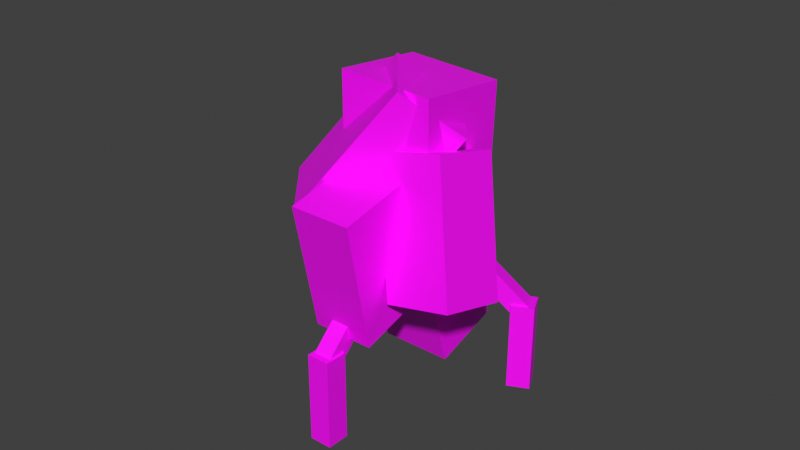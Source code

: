 # Source: Small_Flesh.blend  (saved by Blender 2.80.75; exported with 4.5.12 LTS)
import bpy
from mathutils import Matrix  # noqa: F401  (used for matrix-valued properties, if any)

bpy.ops.wm.read_factory_settings(use_empty=True)
scene = bpy.context.scene
scene.name = 'Scene'

# ---- collections
col_collection = bpy.data.collections.new('Collection'); scene.collection.children.link(col_collection)

# ---- images (referenced by path relative to the original .blend; pixels are not part of the script)
import os
ASSET_DIR = os.environ.get("B2B_ASSET_DIR", "")  # directory of the original .blend (textures are referenced by path, not embedded)
HERE = os.path.dirname(os.path.abspath(__file__))  # packed textures are extracted next to this script under _unpacked/

def load_image(name, relpath, width, height, colorspace="sRGB"):
    """Load a texture the original file referenced (path relative to the .blend, or extracted next to this script)."""
    p = next((c for c in (os.path.join(HERE, relpath), os.path.join(ASSET_DIR, relpath)) if relpath and os.path.exists(c)), "")
    if p:
        img = bpy.data.images.load(p, check_existing=True)
        img.name = name
    else:  # same state as the original file: an image datablock whose file is absent (Cycles renders it pink)
        img = bpy.data.images.new(name, width, height)
        img.source = "FILE"
        img.filepath = "//" + (relpath or name)
    img.colorspace_settings.name = colorspace
    return img
img_small_flesh_texture_png = load_image('Small_Flesh_Texture.png', 'Small_Flesh_Texture.png', 1024, 1024, 'sRGB')

# ---- materials (node trees are filled in below, after node groups)
mat_material_003 = bpy.data.materials.new('Material.003')
mat_material_003.use_transparent_shadow = False

# ---- material node trees
mat_material_003.use_nodes = True; mat_material_003.node_tree.nodes.clear()
_N = mat_material_003.node_tree.nodes; _L = mat_material_003.node_tree.links
n0 = _N.new('ShaderNodeOutputMaterial'); n0.name = 'Material Output'; n0.location = (300, 300)
n1 = _N.new('ShaderNodeBsdfPrincipled'); n1.name = 'Principled BSDF'; n1.location = (10, 300)
n1.distribution = 'GGX'
n1.subsurface_method = 'BURLEY'
n1.inputs[3].default_value = 1.45
n1.inputs[27].default_value = (0.0, 0.0, 0.0, 1.0)
n1.inputs[28].default_value = 1.0
n2 = _N.new('ShaderNodeTexImage'); n2.name = 'Image Texture'; n2.location = (-280, 280)
n2.image = img_small_flesh_texture_png
_L.new(n1.outputs[0], n0.inputs[0])
_L.new(n2.outputs[0], n1.inputs[0])
n0.is_active_output = True

# ---- world
world_world = bpy.data.worlds.new('World'); scene.world = world_world
world_world.use_nodes = True; world_world.node_tree.nodes.clear()
_N = world_world.node_tree.nodes; _L = world_world.node_tree.links
n0 = _N.new('ShaderNodeOutputWorld'); n0.name = 'World Output'; n0.location = (300, 300)
n1 = _N.new('ShaderNodeBackground'); n1.name = 'Background'; n1.location = (10, 300)
n1.inputs[0].default_value = (0.05088, 0.05088, 0.05088, 1.0)
_L.new(n1.outputs[0], n0.inputs[0])
n0.is_active_output = True
world_world.color = (0.05088, 0.05088, 0.05088)
world_world.use_sun_shadow = False
world_world.sun_shadow_jitter_overblur = 0.0

# ---- meshes
me_cube_004 = bpy.data.meshes.new('Cube.004')
me_cube_004.from_pydata([(9.781, 5.523, 3.493), (5.845, 6.116, 2.888), (13.01, -2.047, 2.357), (9.072, -1.453, 1.752), (7.153, 2.309, 4.051), (3.217, 2.903, 3.446), (10.38, -5.26, 2.914), (6.445, -4.667, 2.309)], [], [(0, 1, 3, 2), (2, 3, 7, 6), (6, 7, 5, 4), (4, 5, 1, 0), (2, 6, 4, 0), (7, 3, 1, 5)])
_uv = me_cube_004.uv_layers.new(name='UVMap')
_uv.uv.foreach_set('vector', [0.5134, 0.1181, 0.4816, 0.1181, 0.4816, 0.06588, 0.5134, 0.06588, 0.4686, 0.1796, 0.4327, 0.1796, 0.4327, 0.1356, 0.4686, 0.1356, 0.5134, 0.1181, 0.4816, 0.1181, 0.4816, 0.06588, 0.5134, 0.06588, 0.4814, 0.1354, 0.5189, 0.1354, 0.5189, 0.1802, 0.4814, 0.1802, 0.4326, 0.06632, 0.4694, 0.06632, 0.4694, 0.1157, 0.4326, 0.1157, 0.4326, 0.06632, 0.4694, 0.06632, 0.4694, 0.1157, 0.4326, 0.1157])
me_cube_004.materials.append(mat_material_003)
me_cube_004.use_remesh_preserve_volume = False
me_cube_004.use_remesh_preserve_attributes = False
me_cube_004.use_mirror_vertex_groups = False
me_cube_004.use_paint_bone_selection = False
me_cube_004.use_paint_mask = True
me_cube_004.update()
me_cube_001 = bpy.data.meshes.new('Cube.001')
me_cube_001.from_pydata([(8.076, -4.497, -1.676), (15.15, -4.497, -0.2623), (8.076, -1.997, -1.676), (15.15, -1.997, -0.2623), (9.844, -4.497, -2.03), (16.91, -4.497, -0.6158), (9.844, -1.997, -2.03), (16.91, -1.997, -0.6158), (14.44, -4.247, -0.6365), (14.44, -4.247, 1.364), (14.44, -2.247, -0.6365), (14.44, -2.247, 1.364), (16.44, -4.247, -0.6365), (16.44, -4.247, 1.364), (16.44, -2.247, -0.6365), (16.44, -2.247, 1.364)], [], [(0, 1, 3, 2), (2, 3, 7, 6), (6, 7, 5, 4), (4, 5, 1, 0), (2, 6, 4, 0), (7, 3, 1, 5), (8, 9, 11, 10), (10, 11, 15, 14), (14, 15, 13, 12), (12, 13, 9, 8), (10, 14, 12, 8), (15, 11, 9, 13)])
_uv = me_cube_001.uv_layers.new(name='UVMap')
_uv.uv.foreach_set('vector', [0.07519, 0.1482, 0.04116, 0.1482, 0.04116, 0.06154, 0.07519, 0.06154, 0.04116, 0.1482, 0.04116, 0.06154, 0.07519, 0.06154, 0.07519, 0.1482, 0.04116, 0.06154, 0.07519, 0.06154, 0.07519, 0.1482, 0.04116, 0.1482, 0.07519, 0.06154, 0.07519, 0.1482, 0.04116, 0.1482, 0.04116, 0.06154, 0.04134, 0.2071, 0.04174, 0.1708, 0.07733, 0.1708, 0.07726, 0.2072, 0.07726, 0.2072, 0.04134, 0.2071, 0.04174, 0.1708, 0.07733, 0.1708, 0.1193, 0.1443, 0.1193, 0.05764, 0.1486, 0.05764, 0.1486, 0.1443, 0.1193, 0.05764, 0.1486, 0.05764, 0.1486, 0.1443, 0.1193, 0.1443, 0.1486, 0.1443, 0.1193, 0.1443, 0.1193, 0.05764, 0.1486, 0.05764, 0.1193, 0.1443, 0.1193, 0.05764, 0.1486, 0.05764, 0.1486, 0.1443, 0.1609, 0.1705, 0.161, 0.2102, 0.1214, 0.2105, 0.1212, 0.1709, 0.1212, 0.1709, 0.1609, 0.1705, 0.161, 0.2102, 0.1214, 0.2105])
me_cube_001.materials.append(mat_material_003)
me_cube_001.use_remesh_preserve_volume = False
me_cube_001.use_remesh_preserve_attributes = False
me_cube_001.use_mirror_vertex_groups = False
me_cube_001.use_paint_bone_selection = False
me_cube_001.use_paint_mask = True
me_cube_001.update()
me_cube_003 = bpy.data.meshes.new('Cube.003')
me_cube_003.from_pydata([(-3.124, 12.03, 0.5636), (3.947, 12.03, 1.978), (-4.726, 10.97, 0.884), (2.345, 10.97, 2.298), (-3.871, 14.29, 0.713), (3.2, 14.29, 2.127), (-5.474, 13.24, 1.033), (1.598, 13.24, 2.448), (2.252, 12.67, 1.802), (9.365, 6.259, 2.379), (0.9703, 11.82, 2.058), (8.083, 5.414, 2.635), (2.829, 13.95, 2.086), (9.942, 7.541, 2.663), (1.548, 13.1, 2.342), (8.661, 6.696, 2.92)], [], [(0, 1, 3, 2), (2, 3, 7, 6), (6, 7, 5, 4), (4, 5, 1, 0), (2, 6, 4, 0), (7, 3, 1, 5), (8, 9, 11, 10), (10, 11, 15, 14), (14, 15, 13, 12), (12, 13, 9, 8), (10, 14, 12, 8), (15, 11, 9, 13)])
_uv = me_cube_003.uv_layers.new(name='UVMap')
_uv.uv.foreach_set('vector', [0.07519, 0.06154, 0.07519, 0.1482, 0.04116, 0.1482, 0.04116, 0.06154, 0.04116, 0.1482, 0.04116, 0.06154, 0.07519, 0.06154, 0.07519, 0.1482, 0.04116, 0.1482, 0.04116, 0.06154, 0.07519, 0.06154, 0.07519, 0.1482, 0.07519, 0.06154, 0.07519, 0.1482, 0.04116, 0.1482, 0.04116, 0.06154, 0.07733, 0.1708, 0.07726, 0.2072, 0.04134, 0.2071, 0.04174, 0.1708, 0.07733, 0.1708, 0.07726, 0.2072, 0.04134, 0.2071, 0.04174, 0.1708, 0.1486, 0.05764, 0.1486, 0.1443, 0.1193, 0.1443, 0.1193, 0.05764, 0.1193, 0.1443, 0.1193, 0.05764, 0.1486, 0.05764, 0.1486, 0.1443, 0.1486, 0.05764, 0.1486, 0.1443, 0.1193, 0.1443, 0.1193, 0.05764, 0.1486, 0.05764, 0.1486, 0.1443, 0.1193, 0.1443, 0.1193, 0.05764, 0.1212, 0.1709, 0.1609, 0.1705, 0.1607, 0.2108, 0.1214, 0.2105, 0.1212, 0.1709, 0.1609, 0.1705, 0.161, 0.2102, 0.1214, 0.2105])
me_cube_003.materials.append(mat_material_003)
me_cube_003.use_remesh_preserve_volume = False
me_cube_003.use_remesh_preserve_attributes = False
me_cube_003.use_mirror_vertex_groups = False
me_cube_003.use_paint_bone_selection = False
me_cube_003.use_paint_mask = True
me_cube_003.update()
me_cube_006 = bpy.data.meshes.new('Cube.006')
me_cube_006.from_pydata([(-4.254, -10.13, 0.7895), (2.817, -10.13, 2.204), (-2.9, -11.73, 0.5187), (4.171, -11.73, 1.933), (-5.39, -12.04, 1.017), (1.681, -12.04, 2.431), (-4.036, -13.65, 0.7459), (3.035, -13.65, 2.16), (1.29, -10.92, 1.994), (9.504, -5.503, 2.351), (2.373, -12.21, 1.777), (10.59, -6.789, 2.135), (1.647, -12.0, 2.323), (9.861, -6.587, 2.68), (2.73, -13.29, 2.106), (10.94, -7.872, 2.463)], [], [(0, 1, 3, 2), (2, 3, 7, 6), (6, 7, 5, 4), (4, 5, 1, 0), (2, 6, 4, 0), (7, 3, 1, 5), (8, 9, 11, 10), (10, 11, 15, 14), (14, 15, 13, 12), (12, 13, 9, 8), (10, 14, 12, 8), (15, 11, 9, 13)])
_uv = me_cube_006.uv_layers.new(name='UVMap')
_uv.uv.foreach_set('vector', [0.07519, 0.06154, 0.07519, 0.1482, 0.04116, 0.1482, 0.04116, 0.06154, 0.04116, 0.1482, 0.04116, 0.06154, 0.07519, 0.06154, 0.07519, 0.1482, 0.04116, 0.1482, 0.04116, 0.06154, 0.07519, 0.06154, 0.07519, 0.1482, 0.07519, 0.06154, 0.07519, 0.1482, 0.04116, 0.1482, 0.04116, 0.06154, 0.04134, 0.2071, 0.04174, 0.1708, 0.07733, 0.1708, 0.07726, 0.2072, 0.07733, 0.1708, 0.07726, 0.2072, 0.04134, 0.2071, 0.04174, 0.1708, 0.1486, 0.05764, 0.1486, 0.1443, 0.1193, 0.1443, 0.1193, 0.05764, 0.1486, 0.05764, 0.1486, 0.1443, 0.1193, 0.1443, 0.1193, 0.05764, 0.1486, 0.05764, 0.1486, 0.1443, 0.1193, 0.1443, 0.1193, 0.05764, 0.1193, 0.1443, 0.1193, 0.05764, 0.1486, 0.05764, 0.1486, 0.1443, 0.161, 0.2102, 0.1214, 0.2105, 0.1212, 0.1709, 0.1609, 0.1705, 0.1214, 0.2105, 0.1212, 0.1709, 0.1609, 0.1705, 0.161, 0.2102])
me_cube_006.materials.append(mat_material_003)
me_cube_006.use_remesh_preserve_volume = False
me_cube_006.use_remesh_preserve_attributes = False
me_cube_006.use_mirror_vertex_groups = False
me_cube_006.use_paint_bone_selection = False
me_cube_006.use_paint_mask = True
me_cube_006.update()
me_cube_007 = bpy.data.meshes.new('Cube.007')
me_cube_007.from_pydata([(7.826, 11.98, 1.558), (13.95, 11.98, 2.784), (13.8, -6.15, 0.3629), (20.87, -6.15, 1.777), (1.418, 7.75, 2.84), (7.545, 7.75, 4.065), (7.395, -10.38, 1.645), (14.47, -10.38, 3.059)], [], [(0, 1, 3, 2), (2, 3, 7, 6), (6, 7, 5, 4), (4, 5, 1, 0), (2, 6, 4, 0), (7, 3, 1, 5)])
_uv = me_cube_007.uv_layers.new(name='UVMap')
_uv.uv.foreach_set('vector', [0.1107, 0.2926, 0.1465, 0.2926, 0.1465, 0.3317, 0.1107, 0.3317, 0.09073, 0.3839, 0.0571, 0.3839, 0.0571, 0.3545, 0.09073, 0.3545, 0.1107, 0.2926, 0.1465, 0.2926, 0.1465, 0.3317, 0.1107, 0.3317, 0.09073, 0.3839, 0.0571, 0.3839, 0.0571, 0.3545, 0.09073, 0.3545, 0.05109, 0.2909, 0.09585, 0.2909, 0.09585, 0.3308, 0.05109, 0.3308, 0.05109, 0.2909, 0.09585, 0.2909, 0.09585, 0.3308, 0.05109, 0.3308])
me_cube_007.materials.append(mat_material_003)
me_cube_007.use_remesh_preserve_volume = False
me_cube_007.use_remesh_preserve_attributes = False
me_cube_007.use_mirror_vertex_groups = False
me_cube_007.use_paint_bone_selection = False
me_cube_007.use_paint_mask = True
me_cube_007.update()
me_cube_008 = bpy.data.meshes.new('Cube.008')
me_cube_008.from_pydata([(9.214, 10.65, 2.13), (12.81, 1.626, 1.657), (4.466, 10.1, 1.107), (7.442, 2.118, 0.7273), (4.728, 7.696, 3.027), (8.321, -1.333, 2.555), (-0.02039, 7.143, 2.004), (3.276, -0.6291, 1.56), (17.43, 3.163, 2.941), (10.56, -8.166, 0.07264), (21.17, -8.166, 2.194), (13.59, 0.6274, 3.71), (6.715, -10.7, 0.8417), (17.32, -10.7, 2.963)], [], [(0, 1, 3, 2), (2, 3, 7, 6), (6, 7, 5, 4), (4, 5, 1, 0), (2, 6, 4, 0), (3, 8, 10, 9), (9, 10, 13, 12), (12, 13, 11, 7), (9, 12, 7, 3), (13, 10, 8, 11), (8, 3, 7, 11)])
_uv = me_cube_008.uv_layers.new(name='UVMap')
_uv.uv.foreach_set('vector', [0.2914, 0.05893, 0.2914, 0.1108, 0.2476, 0.1108, 0.2476, 0.05893, 0.304, 0.1598, 0.304, 0.1103, 0.3535, 0.1103, 0.3535, 0.1598, 0.2476, 0.1108, 0.2476, 0.05893, 0.2914, 0.05893, 0.2914, 0.1108, 0.3535, 0.1103, 0.3535, 0.1598, 0.304, 0.1598, 0.304, 0.1103, 0.2501, 0.1952, 0.2501, 0.1291, 0.2822, 0.1291, 0.2822, 0.1952, 0.3263, 0.3208, 0.2938, 0.3208, 0.2938, 0.2767, 0.3263, 0.2767, 0.2546, 0.3284, 0.2546, 0.2749, 0.2774, 0.2749, 0.2774, 0.3284, 0.2938, 0.2767, 0.3263, 0.2767, 0.3263, 0.3208, 0.2938, 0.3208, 0.2502, 0.3423, 0.2757, 0.3423, 0.2757, 0.3724, 0.2502, 0.3724, 0.2757, 0.3724, 0.2502, 0.3724, 0.2502, 0.3423, 0.2757, 0.3423, 0.2546, 0.3284, 0.2546, 0.2749, 0.2774, 0.2749, 0.2774, 0.3284])
me_cube_008.materials.append(mat_material_003)
me_cube_008.use_remesh_preserve_volume = False
me_cube_008.use_remesh_preserve_attributes = False
me_cube_008.use_mirror_vertex_groups = False
me_cube_008.use_paint_bone_selection = False
me_cube_008.use_paint_mask = True
me_cube_008.update()
me_cube_009 = bpy.data.meshes.new('Cube.009')
me_cube_009.from_pydata([(11.69, 8.872, 1.261), (14.9, 9.664, 2.01), (15.02, -0.5141, 1.085), (18.24, 0.2781, 1.834), (8.241, 7.34, 1.918), (11.46, 8.132, 2.667), (11.58, -2.046, 1.742), (14.79, -1.254, 2.491)], [], [(0, 1, 3, 2), (2, 3, 7, 6), (6, 7, 5, 4), (4, 5, 1, 0), (2, 6, 4, 0), (7, 3, 1, 5)])
_uv = me_cube_009.uv_layers.new(name='UVMap')
_uv.uv.foreach_set('vector', [0.5134, 0.1181, 0.4816, 0.1181, 0.4816, 0.06588, 0.5134, 0.06588, 0.4327, 0.1356, 0.4686, 0.1356, 0.4686, 0.1796, 0.4327, 0.1796, 0.4816, 0.06588, 0.5134, 0.06588, 0.5134, 0.1181, 0.4816, 0.1181, 0.4814, 0.1354, 0.5189, 0.1354, 0.5189, 0.1802, 0.4814, 0.1802, 0.4326, 0.06632, 0.4694, 0.06632, 0.4694, 0.1157, 0.4326, 0.1157, 0.4694, 0.1157, 0.4326, 0.1157, 0.4326, 0.06632, 0.4694, 0.06632])
me_cube_009.materials.append(mat_material_003)
me_cube_009.use_remesh_preserve_volume = False
me_cube_009.use_remesh_preserve_attributes = False
me_cube_009.use_mirror_vertex_groups = False
me_cube_009.use_paint_bone_selection = False
me_cube_009.use_paint_mask = True
me_cube_009.update()
arm_armature = bpy.data.armatures.new('Armature')  # bones are not reproduced

# ---- objects
ob_cube_002 = bpy.data.objects.new('Cube.002', me_cube_004)
ob_armature = bpy.data.objects.new('Armature', arm_armature)
ob_cube_001 = bpy.data.objects.new('Cube.001', me_cube_001)
ob_cube_004 = bpy.data.objects.new('Cube.004', me_cube_003)
ob_cube_006 = bpy.data.objects.new('Cube.006', me_cube_006)
ob_cube_007 = bpy.data.objects.new('Cube.007', me_cube_007)
ob_cube_008 = bpy.data.objects.new('Cube.008', me_cube_008)
ob_cube_009 = bpy.data.objects.new('Cube.009', me_cube_009)

# ---- transforms, parenting, visibility, modifiers, constraints
ob_cube_002.parent = ob_armature
ob_cube_002.matrix_parent_inverse = Matrix(((0.3287, 0.0, 0.0, -0.0), (0.0, -0.06048, 0.3231, -1.142), (0.0, -0.3231, -0.06048, 0.6228), (-0.0, 0.0, -0.0, 1.0)))
ob_cube_002.location = (-0.0609, 8.29, 8.544)
ob_cube_002.rotation_euler = (-1.825, -0.3693, -2.328)
ob_cube_002.scale = (0.5586, 0.5211, 2.832)
ob_cube_002.lineart.crease_threshold = 0.0
_vg = ob_cube_002.vertex_groups.new(name='Body')
for _i, _w in zip([0, 1, 2, 3, 4, 5, 6, 7], [1.0, 1.0, 1.0, 1.0, 1.0, 1.0, 1.0, 0.999]): _vg.add([_i], _w, 'REPLACE')
_vg = ob_cube_002.vertex_groups.new(name='BackLeg')
_vg = ob_cube_002.vertex_groups.new(name='FrontRleg')
for _i, _w in zip([0, 1, 2, 3, 4, 5, 6, 7], [0.007423, 9.026e-06, 0.02271, 1.306e-07, 0.002187, 1.042e-07, 0.0006247, 1.061e-06]): _vg.add([_i], _w, 'REPLACE')
_vg = ob_cube_002.vertex_groups.new(name='FrontLLeg')
for _i, _w in zip([0, 1, 2, 3, 4, 5, 6, 7], [5.701e-09, 1.821e-10, 5.853e-07, 1.748e-10, 0.004166, 1.989e-05, 0.0002458, 0.0006898]): _vg.add([_i], _w, 'REPLACE')
_m = ob_cube_002.modifiers.new('Armature', 'ARMATURE')
_m.object = ob_armature
ob_armature.location = (0.0, 1.223, 3.763)
ob_armature.rotation_euler = (1.756, -0.0, 0.0)
ob_armature.scale = (3.042, 3.042, 3.042)
ob_armature.show_in_front = True
ob_armature.lineart.crease_threshold = 0.0
ob_cube_001.parent = ob_armature
ob_cube_001.matrix_parent_inverse = Matrix(((0.3287, 0.0, 0.0, -0.0), (0.0, -0.06048, 0.3231, -1.142), (0.0, -0.3231, -0.06048, 0.6228), (-0.0, 0.0, -0.0, 1.0)))
ob_cube_001.location = (0.3674, -2.98e-08, 1.192e-07)
ob_cube_001.rotation_euler = (0.0, -0.7854, -3.578)
ob_cube_001.scale = (0.3686, 0.3738, 1.869)
ob_cube_001.lineart.crease_threshold = 0.0
_vg = ob_cube_001.vertex_groups.new(name='Body')
for _i, _w in zip([0, 1, 2, 3, 4, 5, 6, 7, 8, 9, 10, 11, 12, 13, 14, 15], [1.0, 1.0, 1.0, 1.0, 1.0, 1.0, 1.0, 1.0, 1.0, 1.0, 1.0, 1.0, 1.0, 1.0, 1.0, 1.0]): _vg.add([_i], _w, 'REPLACE')
_vg = ob_cube_001.vertex_groups.new(name='BackLeg')
_vg = ob_cube_001.vertex_groups.new(name='FrontRleg')
_vg = ob_cube_001.vertex_groups.new(name='FrontLLeg')
for _i, _w in zip([0, 1, 2, 3, 4, 5, 6, 7, 8, 9, 10, 11, 12, 13, 14, 15], [1.0, 1.0, 1.0, 1.0, 1.0, 1.0, 1.0, 1.0, 1.0, 1.0, 1.0, 1.0, 1.0, 1.0, 1.0, 1.0]): _vg.add([_i], _w, 'REPLACE')
_m = ob_cube_001.modifiers.new('Armature', 'ARMATURE')
_m.object = ob_armature
ob_cube_004.parent = ob_armature
ob_cube_004.matrix_parent_inverse = Matrix(((0.3287, 0.0, 0.0, -0.0), (0.0, -0.06048, 0.3231, -1.142), (0.0, -0.3231, -0.06048, 0.6228), (-0.0, 0.0, -0.0, 1.0)))
ob_cube_004.location = (2.395e-08, 0.8036, 1.072e-07)
ob_cube_004.rotation_euler = (0.0, -0.7854, -3.578)
ob_cube_004.scale = (0.3686, 0.3738, 1.869)
ob_cube_004.lineart.crease_threshold = 0.0
_vg = ob_cube_004.vertex_groups.new(name='Body')
for _i, _w in zip([0, 1, 2, 3, 4, 5, 6, 7, 8, 9, 10, 11, 12, 13, 14, 15], [0.9986, 0.9938, 0.9995, 0.9994, 1.0, 0.9934, 1.0, 1.0, 1.0, 1.0, 1.0, 1.0, 1.0, 1.0, 1.0, 1.0]): _vg.add([_i], _w, 'REPLACE')
_vg = ob_cube_004.vertex_groups.new(name='BackLeg')
for _i, _w in zip([0, 1, 2, 3, 4, 5, 6, 7, 8, 9, 10, 11, 12, 13, 14, 15], [1.0, 0.9952, 0.9948, 1.0, 0.9993, 1.0, 0.9984, 0.9963, 1.0, 1.0, 1.0, 1.0, 1.0, 1.0, 1.0, 1.0]): _vg.add([_i], _w, 'REPLACE')
_vg = ob_cube_004.vertex_groups.new(name='FrontRleg')
_vg = ob_cube_004.vertex_groups.new(name='FrontLLeg')
_m = ob_cube_004.modifiers.new('Armature', 'ARMATURE')
_m.object = ob_armature
ob_cube_006.parent = ob_armature
ob_cube_006.matrix_parent_inverse = Matrix(((0.3287, 0.0, 0.0, -0.0), (0.0, -0.06048, 0.3231, -1.142), (0.0, -0.3231, -0.06048, 0.6228), (-0.0, 0.0, -0.0, 1.0)))
ob_cube_006.location = (-0.3976, -2.98e-08, 1.192e-07)
ob_cube_006.rotation_euler = (0.0, -0.7854, -3.578)
ob_cube_006.scale = (0.3686, 0.3738, 1.869)
ob_cube_006.lineart.crease_threshold = 0.0
_vg = ob_cube_006.vertex_groups.new(name='Body')
for _i, _w in zip([0, 1, 2, 3, 4, 5, 6, 7, 8, 9, 10, 11, 12, 13, 14, 15], [1.0, 0.9992, 0.9972, 1.0, 1.0, 1.0, 1.0, 0.9984, 1.0, 1.0, 0.9933, 0.9767, 1.0, 1.0, 0.9996, 1.0]): _vg.add([_i], _w, 'REPLACE')
_vg = ob_cube_006.vertex_groups.new(name='BackLeg')
_vg = ob_cube_006.vertex_groups.new(name='FrontRleg')
_vg.add([0, 1, 2, 3, 4, 5, 6, 7, 8, 9, 10, 11, 12, 13, 14, 15], 1.0, 'REPLACE')
_vg = ob_cube_006.vertex_groups.new(name='FrontLLeg')
_m = ob_cube_006.modifiers.new('Armature', 'ARMATURE')
_m.object = ob_armature
ob_cube_007.parent = ob_armature
ob_cube_007.matrix_parent_inverse = Matrix(((0.3287, 0.0, 0.0, -0.0), (0.0, -0.06048, 0.3231, -1.142), (0.0, -0.3231, -0.06048, 0.6228), (-0.0, 0.0, -0.0, 1.0)))
ob_cube_007.location = (1.199e-07, 6.949, 8.675)
ob_cube_007.rotation_euler = (-1.803, -0.3902, -2.336)
ob_cube_007.scale = (0.397, 0.3566, 2.063)
ob_cube_007.lineart.crease_threshold = 0.0
_vg = ob_cube_007.vertex_groups.new(name='Body')
for _i, _w in zip([0, 1, 2, 3, 4, 5, 6, 7], [1.0, 0.9974, 1.0, 1.0, 1.0, 1.0, 1.0, 1.0]): _vg.add([_i], _w, 'REPLACE')
_vg = ob_cube_007.vertex_groups.new(name='BackLeg')
_vg = ob_cube_007.vertex_groups.new(name='FrontRleg')
_vg = ob_cube_007.vertex_groups.new(name='FrontLLeg')
_m = ob_cube_007.modifiers.new('Armature', 'ARMATURE')
_m.object = ob_armature
ob_cube_008.parent = ob_armature
ob_cube_008.matrix_parent_inverse = Matrix(((0.3287, 0.0, 0.0, -0.0), (0.0, -0.06048, 0.3231, -1.142), (0.0, -0.3231, -0.06048, 0.6228), (-0.0, 0.0, -0.0, 1.0)))
ob_cube_008.location = (8.092e-08, 5.643, 6.788)
ob_cube_008.rotation_euler = (-2.024, -0.1532, -2.276)
ob_cube_008.scale = (0.4179, 0.4238, 2.119)
ob_cube_008.lineart.crease_threshold = 0.0
_vg = ob_cube_008.vertex_groups.new(name='Body')
for _i, _w in zip([0, 1, 2, 3, 4, 5, 6, 7, 8, 9, 10, 11, 12, 13], [1.0, 1.0, 1.0, 1.0, 1.0, 1.0, 1.0, 1.0, 1.0, 1.0, 1.0, 1.0, 1.0, 1.0]): _vg.add([_i], _w, 'REPLACE')
_vg = ob_cube_008.vertex_groups.new(name='BackLeg')
_vg = ob_cube_008.vertex_groups.new(name='FrontRleg')
_vg = ob_cube_008.vertex_groups.new(name='FrontLLeg')
_m = ob_cube_008.modifiers.new('Armature', 'ARMATURE')
_m.object = ob_armature
ob_cube_009.parent = ob_armature
ob_cube_009.matrix_parent_inverse = Matrix(((0.3287, 0.0, 0.0, -0.0), (0.0, -0.06048, 0.3231, -1.142), (0.0, -0.3231, -0.06048, 0.6228), (-0.0, 0.0, -0.0, 1.0)))
ob_cube_009.location = (6.156, 3.169, 3.764)
ob_cube_009.rotation_euler = (-1.112, -0.8371, -3.538)
ob_cube_009.scale = (0.5964, 0.6048, 3.024)
ob_cube_009.lineart.crease_threshold = 0.0
_vg = ob_cube_009.vertex_groups.new(name='Body')
for _i, _w in zip([0, 1, 2, 3, 4, 5, 6, 7], [1.0, 1.0, 1.0, 1.0, 1.0, 1.0, 1.0, 1.0]): _vg.add([_i], _w, 'REPLACE')
_vg = ob_cube_009.vertex_groups.new(name='BackLeg')
_vg = ob_cube_009.vertex_groups.new(name='FrontRleg')
_vg = ob_cube_009.vertex_groups.new(name='FrontLLeg')
for _i, _w in zip([0, 1, 2, 3, 4, 5, 6, 7], [1.383e-08, 3.68e-06, 0.001163, 0.007824, 1.197e-09, 7.397e-11, 5.119e-05, 0.002624]): _vg.add([_i], _w, 'REPLACE')
_m = ob_cube_009.modifiers.new('Armature', 'ARMATURE')
_m.object = ob_armature

# ---- collection membership
col_collection.objects.link(ob_cube_002)
col_collection.objects.link(ob_armature)
col_collection.objects.link(ob_cube_001)
col_collection.objects.link(ob_cube_004)
col_collection.objects.link(ob_cube_006)
col_collection.objects.link(ob_cube_007)
col_collection.objects.link(ob_cube_008)
col_collection.objects.link(ob_cube_009)

# ---- scene / render settings (as saved in the file)
scene.frame_start = 1; scene.frame_end = 250; scene.frame_set(1)
scene.render.engine = 'BLENDER_EEVEE_NEXT'
scene.cycles.use_denoising = False
scene.cycles.samples = 128
scene.cycles.sampling_pattern = 'TABULATED_SOBOL'
scene.cycles.use_adaptive_sampling = False
scene.cycles.use_light_tree = False
scene.view_settings.view_transform = 'Standard'
bpy.context.view_layer.update()

# ---- added for rendering (the .blend has no active camera and no usable light): camera, sun
cam_auto = bpy.data.cameras.new('AutoCamera')
cam_auto.lens = 50.0
cam_auto.sensor_width = 36.0
cam_auto.clip_end = 1000.0
ob_auto_camera = bpy.data.objects.new('AutoCamera', cam_auto)
scene.collection.objects.link(ob_auto_camera)
ob_auto_camera.location = (23.3247, -28.294, 25.8712)
ob_auto_camera.rotation_euler = (1.09748, -7.21219e-08, 0.694738)
scene.camera = ob_auto_camera
light_auto_sun = bpy.data.lights.new('AutoSun', 'SUN')
light_auto_sun.energy = 3.0
light_auto_sun.angle = 0.0523599
ob_auto_sun = bpy.data.objects.new('AutoSun', light_auto_sun)
scene.collection.objects.link(ob_auto_sun)
ob_auto_sun.rotation_euler = (0.872665, 0.174533, 0.523599)
bpy.context.view_layer.update()
